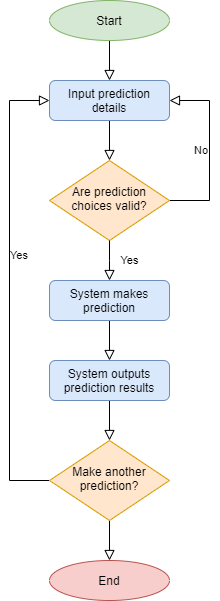

The diagram above was exported from draw.io. Its source (the exported page's mxGraphModel, read from the mxfile embedded in the PNG):
<mxGraphModel dx="1038" dy="580" grid="1" gridSize="10" guides="1" tooltips="1" connect="1" arrows="1" fold="1" page="1" pageScale="1" pageWidth="827" pageHeight="1169" math="0" shadow="0">
  <root>
    <mxCell id="WIyWlLk6GJQsqaUBKTNV-0" />
    <mxCell id="WIyWlLk6GJQsqaUBKTNV-1" parent="WIyWlLk6GJQsqaUBKTNV-0" />
    <mxCell id="WIyWlLk6GJQsqaUBKTNV-2" value="" style="rounded=0;html=1;jettySize=auto;orthogonalLoop=1;fontSize=11;endArrow=block;endFill=0;endSize=8;strokeWidth=1;shadow=0;labelBackgroundColor=none;edgeStyle=orthogonalEdgeStyle;entryX=0.5;entryY=0;entryDx=0;entryDy=0;" parent="WIyWlLk6GJQsqaUBKTNV-1" target="BO6szXvdYPLNbL0s1vcm-0" edge="1">
      <mxGeometry relative="1" as="geometry">
        <mxPoint x="220" y="80" as="sourcePoint" />
        <mxPoint x="220" y="130" as="targetPoint" />
      </mxGeometry>
    </mxCell>
    <mxCell id="BO6szXvdYPLNbL0s1vcm-4" style="edgeStyle=orthogonalEdgeStyle;rounded=0;orthogonalLoop=1;jettySize=auto;html=1;exitX=0.5;exitY=1;exitDx=0;exitDy=0;entryX=0.5;entryY=0;entryDx=0;entryDy=0;endArrow=block;endFill=0;endSize=8;" edge="1" parent="WIyWlLk6GJQsqaUBKTNV-1" source="BO6szXvdYPLNbL0s1vcm-0" target="BO6szXvdYPLNbL0s1vcm-1">
      <mxGeometry relative="1" as="geometry" />
    </mxCell>
    <mxCell id="BO6szXvdYPLNbL0s1vcm-0" value="Input prediction details" style="rounded=1;whiteSpace=wrap;html=1;fontSize=12;glass=0;strokeWidth=1;shadow=0;fillColor=#dae8fc;strokeColor=#6c8ebf;" vertex="1" parent="WIyWlLk6GJQsqaUBKTNV-1">
      <mxGeometry x="160" y="120" width="120" height="40" as="geometry" />
    </mxCell>
    <mxCell id="BO6szXvdYPLNbL0s1vcm-6" value="No" style="edgeStyle=orthogonalEdgeStyle;rounded=0;orthogonalLoop=1;jettySize=auto;html=1;exitX=1;exitY=0.5;exitDx=0;exitDy=0;endArrow=block;endFill=0;endSize=8;strokeWidth=1;entryX=1;entryY=0.5;entryDx=0;entryDy=0;labelPosition=left;verticalLabelPosition=middle;align=right;verticalAlign=middle;" edge="1" parent="WIyWlLk6GJQsqaUBKTNV-1" source="BO6szXvdYPLNbL0s1vcm-1" target="BO6szXvdYPLNbL0s1vcm-0">
      <mxGeometry relative="1" as="geometry">
        <mxPoint x="370" y="240" as="targetPoint" />
        <Array as="points">
          <mxPoint x="320" y="240" />
          <mxPoint x="320" y="140" />
        </Array>
      </mxGeometry>
    </mxCell>
    <mxCell id="BO6szXvdYPLNbL0s1vcm-1" value="Are prediction choices valid?" style="rhombus;whiteSpace=wrap;html=1;shadow=0;fontFamily=Helvetica;fontSize=12;align=center;strokeWidth=1;spacing=6;spacingTop=-4;fillColor=#ffe6cc;strokeColor=#d79b00;" vertex="1" parent="WIyWlLk6GJQsqaUBKTNV-1">
      <mxGeometry x="160" y="200" width="120" height="80" as="geometry" />
    </mxCell>
    <mxCell id="BO6szXvdYPLNbL0s1vcm-7" value="Yes" style="rounded=0;html=1;jettySize=auto;orthogonalLoop=1;fontSize=11;endArrow=block;endFill=0;endSize=8;strokeWidth=1;shadow=0;labelBackgroundColor=none;edgeStyle=orthogonalEdgeStyle;exitX=0.5;exitY=1;exitDx=0;exitDy=0;" edge="1" parent="WIyWlLk6GJQsqaUBKTNV-1" source="BO6szXvdYPLNbL0s1vcm-1">
      <mxGeometry y="20" relative="1" as="geometry">
        <mxPoint as="offset" />
        <mxPoint x="530" y="310" as="sourcePoint" />
        <mxPoint x="220" y="320" as="targetPoint" />
        <Array as="points">
          <mxPoint x="220" y="300" />
          <mxPoint x="220" y="300" />
        </Array>
      </mxGeometry>
    </mxCell>
    <mxCell id="BO6szXvdYPLNbL0s1vcm-10" style="edgeStyle=orthogonalEdgeStyle;rounded=0;orthogonalLoop=1;jettySize=auto;html=1;exitX=0.5;exitY=1;exitDx=0;exitDy=0;entryX=0.5;entryY=0;entryDx=0;entryDy=0;endArrow=block;endFill=0;endSize=8;strokeWidth=1;align=right;" edge="1" parent="WIyWlLk6GJQsqaUBKTNV-1" source="BO6szXvdYPLNbL0s1vcm-8" target="BO6szXvdYPLNbL0s1vcm-9">
      <mxGeometry relative="1" as="geometry" />
    </mxCell>
    <mxCell id="BO6szXvdYPLNbL0s1vcm-8" value="System makes prediction" style="rounded=1;whiteSpace=wrap;html=1;fontSize=12;glass=0;strokeWidth=1;shadow=0;fillColor=#dae8fc;strokeColor=#6c8ebf;" vertex="1" parent="WIyWlLk6GJQsqaUBKTNV-1">
      <mxGeometry x="160" y="320" width="120" height="40" as="geometry" />
    </mxCell>
    <mxCell id="BO6szXvdYPLNbL0s1vcm-12" style="edgeStyle=orthogonalEdgeStyle;rounded=0;orthogonalLoop=1;jettySize=auto;html=1;exitX=0.5;exitY=1;exitDx=0;exitDy=0;entryX=0.5;entryY=0;entryDx=0;entryDy=0;endArrow=block;endFill=0;endSize=8;strokeWidth=1;align=right;" edge="1" parent="WIyWlLk6GJQsqaUBKTNV-1" source="BO6szXvdYPLNbL0s1vcm-9" target="BO6szXvdYPLNbL0s1vcm-11">
      <mxGeometry relative="1" as="geometry" />
    </mxCell>
    <mxCell id="BO6szXvdYPLNbL0s1vcm-9" value="System outputs prediction results" style="rounded=1;whiteSpace=wrap;html=1;fontSize=12;glass=0;strokeWidth=1;shadow=0;fillColor=#dae8fc;strokeColor=#6c8ebf;" vertex="1" parent="WIyWlLk6GJQsqaUBKTNV-1">
      <mxGeometry x="160" y="400" width="120" height="40" as="geometry" />
    </mxCell>
    <mxCell id="BO6szXvdYPLNbL0s1vcm-14" style="edgeStyle=orthogonalEdgeStyle;rounded=0;orthogonalLoop=1;jettySize=auto;html=1;exitX=0;exitY=0.5;exitDx=0;exitDy=0;entryX=0;entryY=0.5;entryDx=0;entryDy=0;endArrow=block;endFill=0;endSize=8;strokeWidth=1;align=center;labelPosition=center;verticalLabelPosition=middle;verticalAlign=middle;" edge="1" parent="WIyWlLk6GJQsqaUBKTNV-1" source="BO6szXvdYPLNbL0s1vcm-11" target="BO6szXvdYPLNbL0s1vcm-0">
      <mxGeometry relative="1" as="geometry">
        <Array as="points">
          <mxPoint x="120" y="520" />
          <mxPoint x="120" y="140" />
        </Array>
      </mxGeometry>
    </mxCell>
    <mxCell id="BO6szXvdYPLNbL0s1vcm-15" value="Yes" style="edgeLabel;html=1;align=left;verticalAlign=middle;resizable=0;points=[];labelPosition=right;verticalLabelPosition=middle;" vertex="1" connectable="0" parent="BO6szXvdYPLNbL0s1vcm-14">
      <mxGeometry x="0.1562" y="1" relative="1" as="geometry">
        <mxPoint as="offset" />
      </mxGeometry>
    </mxCell>
    <mxCell id="BO6szXvdYPLNbL0s1vcm-18" style="edgeStyle=orthogonalEdgeStyle;rounded=0;orthogonalLoop=1;jettySize=auto;html=1;exitX=0.5;exitY=1;exitDx=0;exitDy=0;entryX=0.5;entryY=0;entryDx=0;entryDy=0;endArrow=block;endFill=0;endSize=8;strokeWidth=1;align=right;" edge="1" parent="WIyWlLk6GJQsqaUBKTNV-1" source="BO6szXvdYPLNbL0s1vcm-11" target="BO6szXvdYPLNbL0s1vcm-17">
      <mxGeometry relative="1" as="geometry" />
    </mxCell>
    <mxCell id="BO6szXvdYPLNbL0s1vcm-11" value="Make another prediction?" style="rhombus;whiteSpace=wrap;html=1;shadow=0;fontFamily=Helvetica;fontSize=12;align=center;strokeWidth=1;spacing=6;spacingTop=-4;fillColor=#ffe6cc;strokeColor=#d79b00;" vertex="1" parent="WIyWlLk6GJQsqaUBKTNV-1">
      <mxGeometry x="160" y="480" width="120" height="80" as="geometry" />
    </mxCell>
    <mxCell id="BO6szXvdYPLNbL0s1vcm-17" value="End" style="ellipse;whiteSpace=wrap;html=1;fillColor=#f8cecc;strokeColor=#b85450;" vertex="1" parent="WIyWlLk6GJQsqaUBKTNV-1">
      <mxGeometry x="160" y="600" width="120" height="40" as="geometry" />
    </mxCell>
    <mxCell id="BO6szXvdYPLNbL0s1vcm-19" value="Start" style="ellipse;whiteSpace=wrap;html=1;fillColor=#d5e8d4;strokeColor=#82b366;" vertex="1" parent="WIyWlLk6GJQsqaUBKTNV-1">
      <mxGeometry x="160" y="40" width="120" height="40" as="geometry" />
    </mxCell>
  </root>
</mxGraphModel>